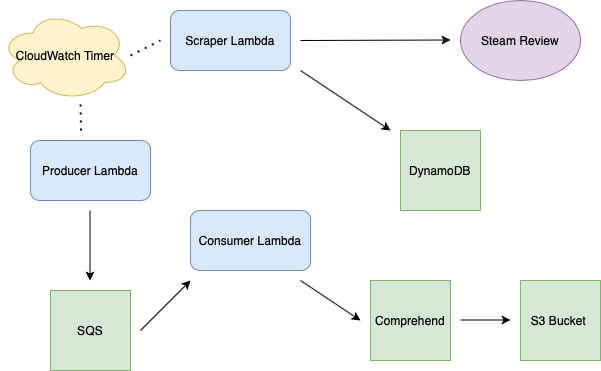

The diagram above was exported from draw.io. Its source (the exported page's mxGraphModel, read from the mxfile embedded in the PNG):
<mxGraphModel dx="1326" dy="644" grid="1" gridSize="10" guides="1" tooltips="1" connect="1" arrows="1" fold="1" page="1" pageScale="1" pageWidth="827" pageHeight="1169" math="0" shadow="0">
  <root>
    <mxCell id="0" />
    <mxCell id="1" parent="0" />
    <mxCell id="wbypIjVVF91M9R7JEfVM-1" value="Scraper Lambda" style="rounded=1;whiteSpace=wrap;html=1;fillColor=#dae8fc;strokeColor=#6c8ebf;" vertex="1" parent="1">
      <mxGeometry x="310" y="100" width="120" height="60" as="geometry" />
    </mxCell>
    <mxCell id="wbypIjVVF91M9R7JEfVM-5" value="Producer Lambda" style="rounded=1;whiteSpace=wrap;html=1;fillColor=#dae8fc;strokeColor=#6c8ebf;" vertex="1" parent="1">
      <mxGeometry x="170" y="230" width="120" height="60" as="geometry" />
    </mxCell>
    <mxCell id="wbypIjVVF91M9R7JEfVM-6" value="CloudWatch Timer" style="ellipse;shape=cloud;whiteSpace=wrap;html=1;fillColor=#fff2cc;strokeColor=#d6b656;" vertex="1" parent="1">
      <mxGeometry x="140" y="100" width="130" height="90" as="geometry" />
    </mxCell>
    <mxCell id="wbypIjVVF91M9R7JEfVM-7" value="Steam Review" style="ellipse;whiteSpace=wrap;html=1;fillColor=#e1d5e7;strokeColor=#9673a6;" vertex="1" parent="1">
      <mxGeometry x="600" y="90" width="120" height="80" as="geometry" />
    </mxCell>
    <mxCell id="wbypIjVVF91M9R7JEfVM-22" value="DynamoDB" style="whiteSpace=wrap;html=1;aspect=fixed;fillColor=#d5e8d4;strokeColor=#82b366;" vertex="1" parent="1">
      <mxGeometry x="540" y="220" width="80" height="80" as="geometry" />
    </mxCell>
    <mxCell id="wbypIjVVF91M9R7JEfVM-23" value="SQS" style="whiteSpace=wrap;html=1;aspect=fixed;fillColor=#d5e8d4;strokeColor=#82b366;" vertex="1" parent="1">
      <mxGeometry x="190" y="380" width="80" height="80" as="geometry" />
    </mxCell>
    <mxCell id="wbypIjVVF91M9R7JEfVM-24" value="Comprehend" style="whiteSpace=wrap;html=1;aspect=fixed;fillColor=#d5e8d4;strokeColor=#82b366;" vertex="1" parent="1">
      <mxGeometry x="510" y="370" width="80" height="80" as="geometry" />
    </mxCell>
    <mxCell id="wbypIjVVF91M9R7JEfVM-25" value="S3 Bucket&amp;nbsp;" style="whiteSpace=wrap;html=1;aspect=fixed;fillColor=#d5e8d4;strokeColor=#82b366;" vertex="1" parent="1">
      <mxGeometry x="660" y="370" width="80" height="80" as="geometry" />
    </mxCell>
    <mxCell id="wbypIjVVF91M9R7JEfVM-31" value="" style="endArrow=classic;html=1;" edge="1" parent="1">
      <mxGeometry width="50" height="50" relative="1" as="geometry">
        <mxPoint x="440" y="160" as="sourcePoint" />
        <mxPoint x="530" y="220" as="targetPoint" />
      </mxGeometry>
    </mxCell>
    <mxCell id="wbypIjVVF91M9R7JEfVM-36" value="" style="endArrow=classic;html=1;" edge="1" parent="1">
      <mxGeometry width="50" height="50" relative="1" as="geometry">
        <mxPoint x="440" y="130" as="sourcePoint" />
        <mxPoint x="590" y="129.5" as="targetPoint" />
      </mxGeometry>
    </mxCell>
    <mxCell id="wbypIjVVF91M9R7JEfVM-37" value="" style="endArrow=classic;html=1;" edge="1" parent="1">
      <mxGeometry width="50" height="50" relative="1" as="geometry">
        <mxPoint x="229.5" y="300" as="sourcePoint" />
        <mxPoint x="229.5" y="370" as="targetPoint" />
      </mxGeometry>
    </mxCell>
    <mxCell id="wbypIjVVF91M9R7JEfVM-38" value="" style="endArrow=none;dashed=1;html=1;dashPattern=1 3;strokeWidth=2;" edge="1" parent="1">
      <mxGeometry width="50" height="50" relative="1" as="geometry">
        <mxPoint x="270" y="145" as="sourcePoint" />
        <mxPoint x="300" y="130" as="targetPoint" />
      </mxGeometry>
    </mxCell>
    <mxCell id="wbypIjVVF91M9R7JEfVM-39" value="" style="endArrow=none;dashed=1;html=1;dashPattern=1 3;strokeWidth=2;" edge="1" parent="1">
      <mxGeometry width="50" height="50" relative="1" as="geometry">
        <mxPoint x="220.5" y="220" as="sourcePoint" />
        <mxPoint x="220" y="190" as="targetPoint" />
      </mxGeometry>
    </mxCell>
    <mxCell id="wbypIjVVF91M9R7JEfVM-40" value="" style="endArrow=classic;html=1;" edge="1" parent="1">
      <mxGeometry width="50" height="50" relative="1" as="geometry">
        <mxPoint x="280" y="420" as="sourcePoint" />
        <mxPoint x="330" y="370" as="targetPoint" />
      </mxGeometry>
    </mxCell>
    <mxCell id="wbypIjVVF91M9R7JEfVM-42" value="" style="endArrow=classic;html=1;" edge="1" parent="1">
      <mxGeometry width="50" height="50" relative="1" as="geometry">
        <mxPoint x="440" y="370" as="sourcePoint" />
        <mxPoint x="500" y="410" as="targetPoint" />
      </mxGeometry>
    </mxCell>
    <mxCell id="wbypIjVVF91M9R7JEfVM-4" value="Consumer Lambda" style="rounded=1;whiteSpace=wrap;html=1;fillColor=#dae8fc;strokeColor=#6c8ebf;" vertex="1" parent="1">
      <mxGeometry x="330" y="300" width="120" height="60" as="geometry" />
    </mxCell>
    <mxCell id="wbypIjVVF91M9R7JEfVM-45" value="" style="endArrow=classic;html=1;" edge="1" parent="1">
      <mxGeometry width="50" height="50" relative="1" as="geometry">
        <mxPoint x="600" y="409.5" as="sourcePoint" />
        <mxPoint x="650" y="409.5" as="targetPoint" />
      </mxGeometry>
    </mxCell>
  </root>
</mxGraphModel>